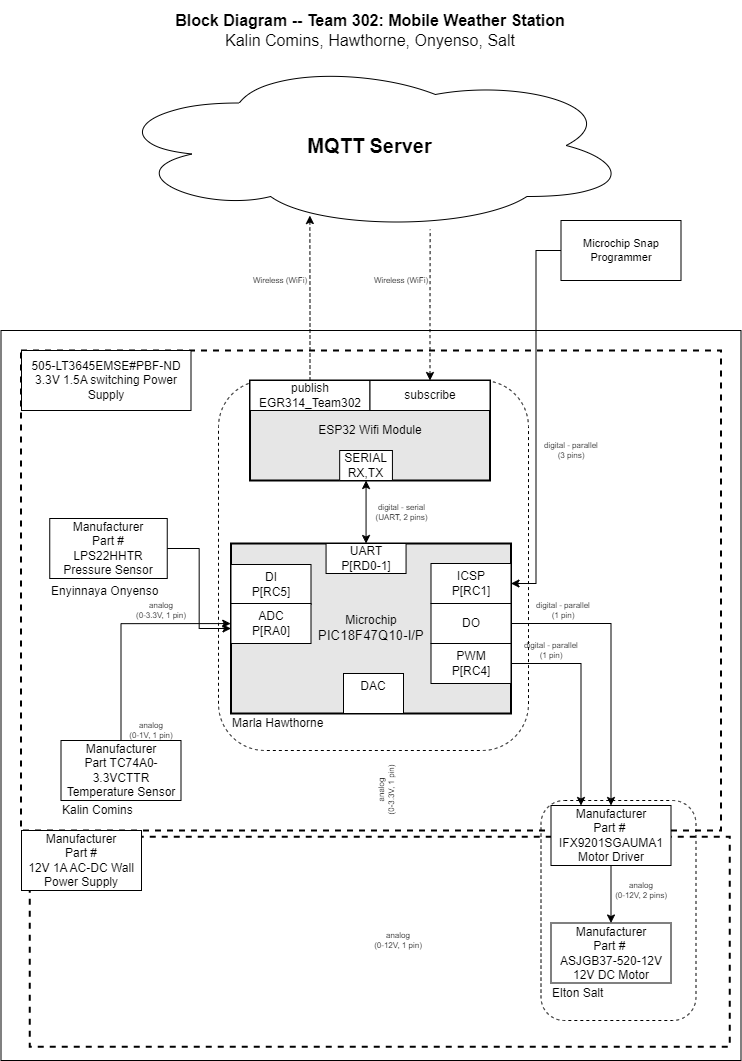

The diagram above was exported from draw.io. Its source (the exported page's mxGraphModel, read from the mxfile embedded in the PNG):
<mxGraphModel dx="3408.5" dy="720" grid="1" gridSize="10" guides="1" tooltips="1" connect="1" arrows="1" fold="1" page="1" pageScale="1.5" pageWidth="1169" pageHeight="827" background="#ffffff" math="0" shadow="0">
  <root>
    <mxCell id="0" style=";html=1;" />
    <mxCell id="1" style=";html=1;" parent="0" />
    <mxCell id="S8yp5X4-lJhxRksTFqpk-8" value="" style="rounded=1;whiteSpace=wrap;html=1;fillColor=none;dashed=1;" parent="1" vertex="1">
      <mxGeometry x="15" y="655" width="155" height="195" as="geometry" />
    </mxCell>
    <mxCell id="aC57QmPyYTqG6Asludqg-9" value="" style="rounded=0;whiteSpace=wrap;html=1;fontSize=16;" parent="1" vertex="1">
      <mxGeometry x="-20" y="350" width="740" height="730" as="geometry" />
    </mxCell>
    <mxCell id="zSoxXOAhGFOt2usmLHU0-1" value="" style="rounded=0;whiteSpace=wrap;html=1;fillColor=none;dashed=1;strokeWidth=2;" parent="1" vertex="1">
      <mxGeometry y="370" width="700" height="480" as="geometry" />
    </mxCell>
    <mxCell id="zSoxXOAhGFOt2usmLHU0-2" value="" style="rounded=0;whiteSpace=wrap;html=1;fillColor=none;dashed=1;strokeWidth=2;" parent="1" vertex="1">
      <mxGeometry x="8.75" y="856.25" width="700" height="210" as="geometry" />
    </mxCell>
    <mxCell id="S8yp5X4-lJhxRksTFqpk-6" value="" style="rounded=1;whiteSpace=wrap;html=1;fillColor=none;dashed=1;" parent="1" vertex="1">
      <mxGeometry x="520" y="820" width="155" height="220" as="geometry" />
    </mxCell>
    <mxCell id="9j5Bc3N9rgv02oG_bQQu-1" value="&lt;b&gt;&lt;font style=&quot;font-size: 20px&quot;&gt;MQTT Server&lt;/font&gt;&lt;/b&gt;" style="ellipse;shape=cloud;whiteSpace=wrap;html=1;" parent="1" vertex="1">
      <mxGeometry x="87.5" y="80" width="523" height="170" as="geometry" />
    </mxCell>
    <mxCell id="9j5Bc3N9rgv02oG_bQQu-8" value="Manufacturer Part&amp;nbsp;TC74A0-3.3VCTTR&lt;br&gt;Temperature Sensor" style="rounded=0;whiteSpace=wrap;html=1;" parent="1" vertex="1">
      <mxGeometry x="40" y="760" width="120" height="60" as="geometry" />
    </mxCell>
    <mxCell id="9j5Bc3N9rgv02oG_bQQu-15" style="edgeStyle=orthogonalEdgeStyle;rounded=0;sketch=0;orthogonalLoop=1;jettySize=auto;html=1;startArrow=none;startFill=0;strokeWidth=1;entryX=-0.001;entryY=0.471;entryDx=0;entryDy=0;entryPerimeter=0;" parent="1" source="9j5Bc3N9rgv02oG_bQQu-8" target="9j5Bc3N9rgv02oG_bQQu-6" edge="1">
      <mxGeometry x="30" y="40" as="geometry">
        <mxPoint x="100.09999999999991" y="723" as="targetPoint" />
        <Array as="points">
          <mxPoint x="100" y="643" />
        </Array>
      </mxGeometry>
    </mxCell>
    <mxCell id="9j5Bc3N9rgv02oG_bQQu-19" value="&lt;div&gt;Manufacturer&lt;/div&gt;&lt;div&gt;Part #&amp;nbsp;&lt;/div&gt;IFX9201SGAUMA1&lt;div&gt;Motor Driver&lt;/div&gt;" style="rounded=0;whiteSpace=wrap;html=1;" parent="1" vertex="1">
      <mxGeometry x="530" y="825" width="120" height="60" as="geometry" />
    </mxCell>
    <mxCell id="9j5Bc3N9rgv02oG_bQQu-20" value="&lt;div&gt;Manufacturer&lt;/div&gt;&lt;div&gt;Part #&amp;nbsp;&lt;/div&gt;ASJGB37-520-12V&lt;div&gt;&lt;span style=&quot;background-color: rgb(255 , 255 , 51)&quot;&gt;&lt;/span&gt; 12V DC Motor&lt;/div&gt;" style="rounded=0;whiteSpace=wrap;html=1;" parent="1" vertex="1">
      <mxGeometry x="530" y="942.5" width="120" height="60" as="geometry" />
    </mxCell>
    <mxCell id="9j5Bc3N9rgv02oG_bQQu-22" style="edgeStyle=orthogonalEdgeStyle;rounded=0;sketch=0;orthogonalLoop=1;jettySize=auto;html=1;entryX=0.5;entryY=0;entryDx=0;entryDy=0;startArrow=none;startFill=0;strokeWidth=1;" parent="1" source="9j5Bc3N9rgv02oG_bQQu-19" target="9j5Bc3N9rgv02oG_bQQu-20" edge="1">
      <mxGeometry x="30" y="40" as="geometry" />
    </mxCell>
    <mxCell id="9j5Bc3N9rgv02oG_bQQu-21" style="edgeStyle=orthogonalEdgeStyle;rounded=0;sketch=0;orthogonalLoop=1;jettySize=auto;html=1;exitX=1;exitY=0.5;exitDx=0;exitDy=0;entryX=0.5;entryY=0;entryDx=0;entryDy=0;startArrow=none;startFill=0;strokeWidth=1;" parent="1" source="9j5Bc3N9rgv02oG_bQQu-31" target="9j5Bc3N9rgv02oG_bQQu-19" edge="1">
      <mxGeometry x="30" y="40" as="geometry" />
    </mxCell>
    <mxCell id="JOMnKlJys3NHe0t_5HwK-3" value="&lt;div style=&quot;font-size: 8px&quot;&gt;&lt;div&gt;analog&lt;/div&gt;&lt;div&gt;(0-3.3V, 1 pin)&lt;/div&gt;&lt;/div&gt;" style="text;html=1;strokeColor=none;fillColor=none;align=center;verticalAlign=middle;whiteSpace=wrap;rounded=0;fontSize=8;rotation=0;" parent="1" vertex="1">
      <mxGeometry x="110" y="620" width="60" height="20" as="geometry" />
    </mxCell>
    <mxCell id="jpkk4kh-KNIoBJhRxnaC-1" value="&lt;div style=&quot;font-size: 8px&quot;&gt;analog&lt;/div&gt;&lt;div style=&quot;font-size: 8px&quot;&gt;(0-1V, 1 pin)&lt;br&gt;&lt;/div&gt;" style="text;html=1;strokeColor=none;fillColor=none;align=center;verticalAlign=middle;whiteSpace=wrap;rounded=0;fontSize=8;rotation=0;" parent="1" vertex="1">
      <mxGeometry x="100" y="740" width="60" height="20" as="geometry" />
    </mxCell>
    <mxCell id="jpkk4kh-KNIoBJhRxnaC-2" value="&lt;div style=&quot;font-size: 8px&quot;&gt;analog&lt;/div&gt;&lt;div style=&quot;font-size: 8px&quot;&gt;(0-3.3V, 1 pin)&lt;/div&gt;" style="text;html=1;strokeColor=none;fillColor=none;align=center;verticalAlign=middle;whiteSpace=wrap;rounded=0;fontSize=8;rotation=-90;" parent="1" vertex="1">
      <mxGeometry x="335" y="800" width="60" height="20" as="geometry" />
    </mxCell>
    <mxCell id="S8yp5X4-lJhxRksTFqpk-14" value="" style="rounded=1;whiteSpace=wrap;html=1;fillColor=none;dashed=1;" parent="1" vertex="1">
      <mxGeometry x="197.5" y="400" width="310" height="370" as="geometry" />
    </mxCell>
    <mxCell id="jpkk4kh-KNIoBJhRxnaC-5" value="&lt;div style=&quot;font-size: 8px&quot;&gt;digital - parallel&lt;br&gt;&lt;/div&gt;&lt;div style=&quot;font-size: 8px&quot;&gt;(1 pin)&lt;/div&gt;" style="text;html=1;strokeColor=none;fillColor=none;align=center;verticalAlign=middle;whiteSpace=wrap;rounded=0;fontSize=8;rotation=0;" parent="1" vertex="1">
      <mxGeometry x="512.5" y="620" width="60" height="20" as="geometry" />
    </mxCell>
    <mxCell id="jpkk4kh-KNIoBJhRxnaC-6" value="&lt;div style=&quot;font-size: 8px&quot;&gt;analog&lt;/div&gt;&lt;div style=&quot;font-size: 8px&quot;&gt;(0-12V, 1 pin)&lt;br&gt;&lt;/div&gt;" style="text;html=1;strokeColor=none;fillColor=none;align=center;verticalAlign=middle;whiteSpace=wrap;rounded=0;fontSize=8;rotation=0;" parent="1" vertex="1">
      <mxGeometry x="347.5" y="950" width="60" height="20" as="geometry" />
    </mxCell>
    <mxCell id="jpkk4kh-KNIoBJhRxnaC-7" value="&lt;div style=&quot;font-size: 8px&quot;&gt;analog&lt;br&gt;&lt;/div&gt;&lt;div style=&quot;font-size: 8px&quot;&gt;(0-12V, 2 pins)&lt;br&gt;&lt;/div&gt;" style="text;html=1;strokeColor=none;fillColor=none;align=center;verticalAlign=middle;whiteSpace=wrap;rounded=0;fontSize=8;rotation=0;" parent="1" vertex="1">
      <mxGeometry x="590" y="900" width="60" height="20" as="geometry" />
    </mxCell>
    <mxCell id="J8ns3n-xOa6iXa_PQh_Z-11" value="&lt;p style=&quot;line-height: 120%&quot;&gt;505-LT3645EMSE#PBF-ND&lt;br&gt;3.3V 1.5A switching Power Supply&lt;br&gt;&lt;/p&gt;" style="rounded=0;whiteSpace=wrap;html=1;" parent="1" vertex="1">
      <mxGeometry x="0.5" y="370" width="169.5" height="60" as="geometry" />
    </mxCell>
    <mxCell id="J8ns3n-xOa6iXa_PQh_Z-14" value="Manufacturer&lt;div&gt;Part #&lt;/div&gt;&lt;div&gt;12V 1A AC-DC Wall Power Supply&lt;/div&gt;" style="rounded=0;whiteSpace=wrap;html=1;" parent="1" vertex="1">
      <mxGeometry x="0.5" y="850" width="120" height="60" as="geometry" />
    </mxCell>
    <mxCell id="aC57QmPyYTqG6Asludqg-2" value="&lt;div style=&quot;font-size: 8px;&quot;&gt;digital - serial&lt;br style=&quot;font-size: 8px;&quot;&gt;(UART, 2 pins)&lt;/div&gt;" style="edgeStyle=orthogonalEdgeStyle;rounded=0;orthogonalLoop=1;jettySize=auto;html=1;fontSize=8;startArrow=classic;startFill=1;" parent="1" source="9j5Bc3N9rgv02oG_bQQu-41" target="9j5Bc3N9rgv02oG_bQQu-40" edge="1">
      <mxGeometry x="-0.0013" y="-35" relative="1" as="geometry">
        <mxPoint x="70" as="offset" />
      </mxGeometry>
    </mxCell>
    <mxCell id="aC57QmPyYTqG6Asludqg-6" style="edgeStyle=orthogonalEdgeStyle;rounded=0;orthogonalLoop=1;jettySize=auto;html=1;startArrow=classic;startFill=1;fontSize=8;entryX=0.615;entryY=0.994;entryDx=0;entryDy=0;entryPerimeter=0;endArrow=none;endFill=0;dashed=1;" parent="1" source="9j5Bc3N9rgv02oG_bQQu-49" target="9j5Bc3N9rgv02oG_bQQu-1" edge="1">
      <mxGeometry relative="1" as="geometry">
        <mxPoint x="470" y="290" as="targetPoint" />
      </mxGeometry>
    </mxCell>
    <mxCell id="aC57QmPyYTqG6Asludqg-7" style="edgeStyle=orthogonalEdgeStyle;rounded=0;orthogonalLoop=1;jettySize=auto;html=1;entryX=0.385;entryY=0.912;entryDx=0;entryDy=0;entryPerimeter=0;startArrow=none;startFill=0;fontSize=8;dashed=1;" parent="1" source="9j5Bc3N9rgv02oG_bQQu-42" target="9j5Bc3N9rgv02oG_bQQu-1" edge="1">
      <mxGeometry relative="1" as="geometry" />
    </mxCell>
    <mxCell id="aC57QmPyYTqG6Asludqg-8" value="&lt;div&gt;&lt;b&gt;Block Diagram -- Team 302: Mobile Weather Station&lt;/b&gt;&lt;/div&gt;&lt;div style=&quot;font-size: 16px&quot;&gt;Kalin Comins, Hawthorne, Onyenso, Salt&lt;br style=&quot;font-size: 16px&quot;&gt;&lt;/div&gt;" style="text;html=1;strokeColor=none;fillColor=none;align=center;verticalAlign=middle;whiteSpace=wrap;rounded=0;fontSize=16;" parent="1" vertex="1">
      <mxGeometry x="20" y="20" width="660" height="60" as="geometry" />
    </mxCell>
    <mxCell id="aC57QmPyYTqG6Asludqg-13" style="edgeStyle=orthogonalEdgeStyle;rounded=0;orthogonalLoop=1;jettySize=auto;html=1;entryX=1;entryY=0.5;entryDx=0;entryDy=0;startArrow=none;startFill=0;endArrow=classic;fontSize=11;strokeWidth=1;sketch=0;" parent="1" source="aC57QmPyYTqG6Asludqg-10" target="aC57QmPyYTqG6Asludqg-1" edge="1">
      <mxGeometry relative="1" as="geometry" />
    </mxCell>
    <mxCell id="aC57QmPyYTqG6Asludqg-10" value="Microchip Snap Programmer" style="rounded=0;whiteSpace=wrap;html=1;fontSize=11;" parent="1" vertex="1">
      <mxGeometry x="540" y="240" width="120" height="60" as="geometry" />
    </mxCell>
    <mxCell id="qvk3YT8bBgQgHgqkpW-t-2" value="&lt;div style=&quot;font-size: 8px&quot;&gt;digital - parallel&lt;br&gt;&lt;/div&gt;&lt;div style=&quot;font-size: 8px&quot;&gt;(3 pins)&lt;/div&gt;" style="text;html=1;strokeColor=none;fillColor=none;align=center;verticalAlign=middle;whiteSpace=wrap;rounded=0;fontSize=8;rotation=0;" parent="1" vertex="1">
      <mxGeometry x="520" y="460" width="60" height="20" as="geometry" />
    </mxCell>
    <mxCell id="qvk3YT8bBgQgHgqkpW-t-4" value="&lt;div style=&quot;font-size: 8px&quot;&gt;Wireless (WiFi)&lt;/div&gt;" style="text;html=1;strokeColor=none;fillColor=none;align=center;verticalAlign=middle;whiteSpace=wrap;rounded=0;fontSize=8;rotation=0;" parent="1" vertex="1">
      <mxGeometry x="229" y="290" width="60" height="20" as="geometry" />
    </mxCell>
    <mxCell id="Jm0UklxG5w7mDhQz4Tn1-1" value="&lt;div style=&quot;font-size: 8px&quot;&gt;Wireless (WiFi)&lt;/div&gt;" style="text;html=1;strokeColor=none;fillColor=none;align=center;verticalAlign=middle;whiteSpace=wrap;rounded=0;fontSize=8;rotation=0;" parent="1" vertex="1">
      <mxGeometry x="350" y="290" width="60" height="20" as="geometry" />
    </mxCell>
    <mxCell id="S8yp5X4-lJhxRksTFqpk-7" value="Elton Salt" style="text;html=1;strokeColor=none;fillColor=none;align=left;verticalAlign=middle;whiteSpace=wrap;rounded=0;dashed=1;" parent="1" vertex="1">
      <mxGeometry x="530" y="1002.5" width="120" height="20" as="geometry" />
    </mxCell>
    <mxCell id="S8yp5X4-lJhxRksTFqpk-9" value="Kalin Comins" style="text;html=1;strokeColor=none;fillColor=none;align=left;verticalAlign=middle;whiteSpace=wrap;rounded=0;dashed=1;" parent="1" vertex="1">
      <mxGeometry x="40" y="820" width="120" height="20" as="geometry" />
    </mxCell>
    <mxCell id="S8yp5X4-lJhxRksTFqpk-12" style="edgeStyle=orthogonalEdgeStyle;rounded=0;orthogonalLoop=1;jettySize=auto;html=1;exitX=1;exitY=0.5;exitDx=0;exitDy=0;entryX=0.25;entryY=0;entryDx=0;entryDy=0;" parent="1" source="9j5Bc3N9rgv02oG_bQQu-33" target="9j5Bc3N9rgv02oG_bQQu-19" edge="1">
      <mxGeometry relative="1" as="geometry">
        <mxPoint x="490" y="683" as="sourcePoint" />
        <mxPoint x="527.5" y="692" as="targetPoint" />
      </mxGeometry>
    </mxCell>
    <mxCell id="S8yp5X4-lJhxRksTFqpk-13" value="&lt;div style=&quot;font-size: 8px&quot;&gt;digital - parallel&lt;br&gt;&lt;/div&gt;&lt;div style=&quot;font-size: 8px&quot;&gt;(1 pin)&lt;/div&gt;" style="text;html=1;strokeColor=none;fillColor=none;align=center;verticalAlign=middle;whiteSpace=wrap;rounded=0;fontSize=8;rotation=0;" parent="1" vertex="1">
      <mxGeometry x="500" y="660" width="60" height="20" as="geometry" />
    </mxCell>
    <mxCell id="9j5Bc3N9rgv02oG_bQQu-5" value="ESP32 Wifi Module" style="rounded=0;whiteSpace=wrap;html=1;strokeWidth=2;fillColor=#E6E6E6;" parent="1" vertex="1">
      <mxGeometry x="229" y="400" width="240" height="100" as="geometry" />
    </mxCell>
    <mxCell id="9j5Bc3N9rgv02oG_bQQu-41" value="&lt;div&gt;SERIAL&lt;/div&gt;RX,TX" style="rounded=0;whiteSpace=wrap;html=1;" parent="1" vertex="1">
      <mxGeometry x="318.6788990825688" y="470" width="52.75229357798166" height="30" as="geometry" />
    </mxCell>
    <mxCell id="9j5Bc3N9rgv02oG_bQQu-42" value="&lt;div&gt;publish&lt;/div&gt;EGR314_Team302" style="rounded=0;whiteSpace=wrap;html=1;" parent="1" vertex="1">
      <mxGeometry x="229" y="400" width="120" height="30" as="geometry" />
    </mxCell>
    <mxCell id="9j5Bc3N9rgv02oG_bQQu-49" value="&lt;div&gt;subscribe&lt;/div&gt;" style="rounded=0;whiteSpace=wrap;html=1;" parent="1" vertex="1">
      <mxGeometry x="349" y="400" width="120" height="30" as="geometry" />
    </mxCell>
    <mxCell id="EnYyPFW1mbr46gcVMj3I-1" value="" style="group" parent="1" connectable="0" vertex="1">
      <mxGeometry x="10" y="438" width="155" height="182.5" as="geometry" />
    </mxCell>
    <mxCell id="_skWGeGQ9FX85H6YMqPT-2" value="&lt;div style=&quot;border-color: var(--border-color);&quot;&gt;Manufacturer&lt;/div&gt;&lt;div style=&quot;border-color: var(--border-color);&quot;&gt;Part #&lt;br&gt;LPS22HHTR&lt;br&gt;Pressure Sensor&lt;br&gt;&lt;/div&gt;" style="rounded=0;whiteSpace=wrap;html=1;" parent="EnYyPFW1mbr46gcVMj3I-1" vertex="1">
      <mxGeometry x="18.75" y="100" width="117.5" height="60" as="geometry" />
    </mxCell>
    <mxCell id="S8yp5X4-lJhxRksTFqpk-5" value="Enyinnaya Onyenso" style="text;html=1;strokeColor=none;fillColor=none;align=left;verticalAlign=middle;whiteSpace=wrap;rounded=0;dashed=1;" parent="EnYyPFW1mbr46gcVMj3I-1" vertex="1">
      <mxGeometry x="18.75" y="162.5" width="120" height="20" as="geometry" />
    </mxCell>
    <mxCell id="S8yp5X4-lJhxRksTFqpk-17" value="Marla Hawthorne" style="text;html=1;strokeColor=none;fillColor=none;align=left;verticalAlign=middle;whiteSpace=wrap;rounded=0;dashed=1;" parent="1" vertex="1">
      <mxGeometry x="210" y="733" width="120" height="20" as="geometry" />
    </mxCell>
    <mxCell id="EnYyPFW1mbr46gcVMj3I-3" value="" style="group" parent="1" connectable="0" vertex="1">
      <mxGeometry x="210" y="563" width="280" height="170" as="geometry" />
    </mxCell>
    <mxCell id="9j5Bc3N9rgv02oG_bQQu-6" value="&lt;div&gt;Microchip&lt;/div&gt;&lt;div&gt;&lt;span style=&quot;font-size: 10pt ; font-family: &amp;#34;arial&amp;#34; ; font-style: normal&quot;&gt;PIC18F47Q10-I/P&lt;/span&gt;&lt;/div&gt;" style="rounded=0;whiteSpace=wrap;html=1;strokeWidth=2;fillColor=#E6E6E6;" parent="EnYyPFW1mbr46gcVMj3I-3" vertex="1">
      <mxGeometry width="280" height="170" as="geometry" />
    </mxCell>
    <mxCell id="9j5Bc3N9rgv02oG_bQQu-29" value="&lt;div&gt;DI&lt;/div&gt;P[RC5]" style="rounded=0;whiteSpace=wrap;html=1;" parent="EnYyPFW1mbr46gcVMj3I-3" vertex="1">
      <mxGeometry y="21" width="80" height="40" as="geometry" />
    </mxCell>
    <mxCell id="9j5Bc3N9rgv02oG_bQQu-30" value="&lt;div&gt;ADC&lt;/div&gt;&lt;div&gt;P[RA0]&lt;/div&gt;" style="rounded=0;whiteSpace=wrap;html=1;" parent="EnYyPFW1mbr46gcVMj3I-3" vertex="1">
      <mxGeometry y="60" width="80" height="40" as="geometry" />
    </mxCell>
    <mxCell id="9j5Bc3N9rgv02oG_bQQu-31" value="&lt;div&gt;DO&lt;/div&gt;" style="rounded=0;whiteSpace=wrap;html=1;" parent="EnYyPFW1mbr46gcVMj3I-3" vertex="1">
      <mxGeometry x="200" y="60" width="80" height="40" as="geometry" />
    </mxCell>
    <mxCell id="9j5Bc3N9rgv02oG_bQQu-33" value="&lt;div&gt;PWM&lt;br&gt;&lt;/div&gt;&lt;div&gt;P[RC4]&lt;/div&gt;" style="rounded=0;whiteSpace=wrap;html=1;" parent="EnYyPFW1mbr46gcVMj3I-3" vertex="1">
      <mxGeometry x="200" y="100" width="80" height="40" as="geometry" />
    </mxCell>
    <mxCell id="9j5Bc3N9rgv02oG_bQQu-36" value="&lt;div&gt;DAC&lt;/div&gt;&lt;div&gt;&lt;br&gt;&lt;/div&gt;" style="rounded=0;whiteSpace=wrap;html=1;" parent="EnYyPFW1mbr46gcVMj3I-3" vertex="1">
      <mxGeometry x="112.5" y="130" width="60" height="40" as="geometry" />
    </mxCell>
    <mxCell id="9j5Bc3N9rgv02oG_bQQu-40" value="&lt;div&gt;UART&lt;/div&gt;P[RD0-1]" style="rounded=0;whiteSpace=wrap;html=1;" parent="EnYyPFW1mbr46gcVMj3I-3" vertex="1">
      <mxGeometry x="95.06" width="80" height="30" as="geometry" />
    </mxCell>
    <mxCell id="aC57QmPyYTqG6Asludqg-1" value="&lt;div&gt;ICSP&lt;/div&gt;P[RC1]" style="rounded=0;whiteSpace=wrap;html=1;" parent="EnYyPFW1mbr46gcVMj3I-3" vertex="1">
      <mxGeometry x="200" y="20" width="80" height="40" as="geometry" />
    </mxCell>
    <mxCell id="caHsbizSE0TMrb5pgsva-3" style="edgeStyle=orthogonalEdgeStyle;rounded=0;orthogonalLoop=1;jettySize=auto;html=1;entryX=0;entryY=0.5;entryDx=0;entryDy=0;" edge="1" parent="1" source="_skWGeGQ9FX85H6YMqPT-2" target="9j5Bc3N9rgv02oG_bQQu-6">
      <mxGeometry relative="1" as="geometry" />
    </mxCell>
  </root>
</mxGraphModel>